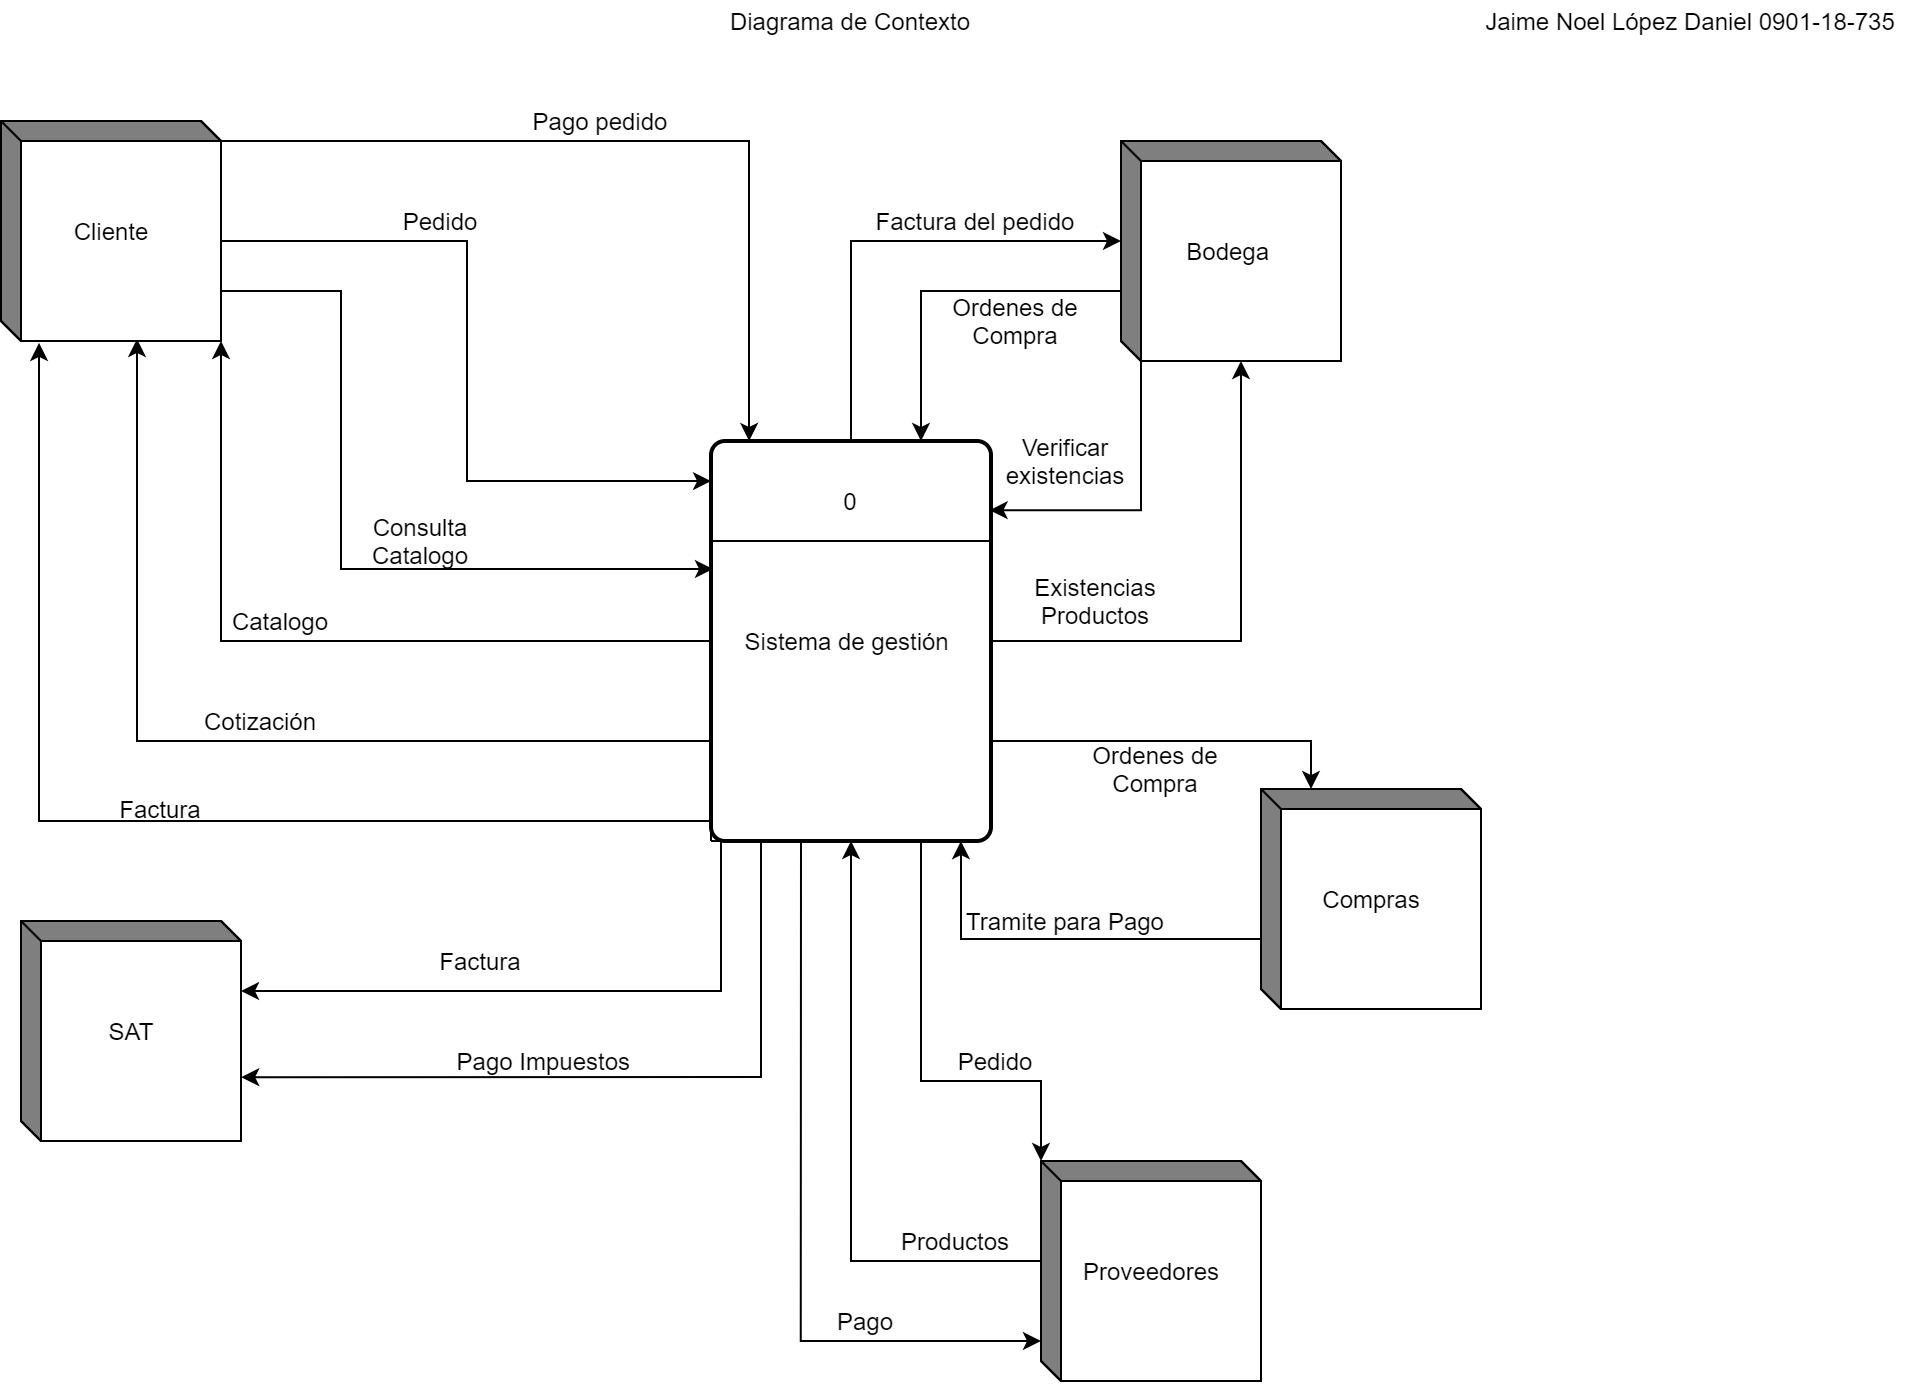

The diagram above was exported from draw.io. Its source (the exported page's mxGraphModel, read from the mxfile embedded in the PNG):
<mxGraphModel dx="1014" dy="529" grid="1" gridSize="10" guides="1" tooltips="1" connect="1" arrows="1" fold="1" page="1" pageScale="1" pageWidth="1169" pageHeight="827" math="0" shadow="0">
  <root>
    <mxCell id="0" />
    <mxCell id="1" parent="0" />
    <mxCell id="wUq1w7Ehj31OBk4rjVOw-18" style="edgeStyle=orthogonalEdgeStyle;rounded=0;orthogonalLoop=1;jettySize=auto;html=1;exitX=0;exitY=0.5;exitDx=0;exitDy=0;entryX=1;entryY=1;entryDx=0;entryDy=0;entryPerimeter=0;" edge="1" parent="1" source="wUq1w7Ehj31OBk4rjVOw-1" target="wUq1w7Ehj31OBk4rjVOw-3">
      <mxGeometry relative="1" as="geometry">
        <Array as="points">
          <mxPoint x="270" y="340" />
        </Array>
      </mxGeometry>
    </mxCell>
    <mxCell id="wUq1w7Ehj31OBk4rjVOw-19" style="edgeStyle=orthogonalEdgeStyle;rounded=0;orthogonalLoop=1;jettySize=auto;html=1;exitX=0;exitY=0.75;exitDx=0;exitDy=0;entryX=0.618;entryY=0.991;entryDx=0;entryDy=0;entryPerimeter=0;" edge="1" parent="1" source="wUq1w7Ehj31OBk4rjVOw-1" target="wUq1w7Ehj31OBk4rjVOw-3">
      <mxGeometry relative="1" as="geometry" />
    </mxCell>
    <mxCell id="wUq1w7Ehj31OBk4rjVOw-23" style="edgeStyle=orthogonalEdgeStyle;rounded=0;orthogonalLoop=1;jettySize=auto;html=1;exitX=0;exitY=1;exitDx=0;exitDy=0;entryX=0.173;entryY=1.009;entryDx=0;entryDy=0;entryPerimeter=0;" edge="1" parent="1" source="wUq1w7Ehj31OBk4rjVOw-1" target="wUq1w7Ehj31OBk4rjVOw-3">
      <mxGeometry relative="1" as="geometry">
        <Array as="points">
          <mxPoint x="515" y="430" />
          <mxPoint x="179" y="430" />
        </Array>
      </mxGeometry>
    </mxCell>
    <mxCell id="wUq1w7Ehj31OBk4rjVOw-26" style="edgeStyle=orthogonalEdgeStyle;rounded=0;orthogonalLoop=1;jettySize=auto;html=1;exitX=0;exitY=1;exitDx=0;exitDy=0;entryX=0;entryY=0;entryDx=110;entryDy=35;entryPerimeter=0;" edge="1" parent="1" source="wUq1w7Ehj31OBk4rjVOw-1" target="wUq1w7Ehj31OBk4rjVOw-25">
      <mxGeometry relative="1" as="geometry">
        <Array as="points">
          <mxPoint x="520" y="440" />
          <mxPoint x="520" y="515" />
        </Array>
      </mxGeometry>
    </mxCell>
    <mxCell id="wUq1w7Ehj31OBk4rjVOw-28" style="edgeStyle=orthogonalEdgeStyle;rounded=0;orthogonalLoop=1;jettySize=auto;html=1;exitX=0.188;exitY=1.002;exitDx=0;exitDy=0;entryX=1.001;entryY=0.71;entryDx=0;entryDy=0;entryPerimeter=0;exitPerimeter=0;" edge="1" parent="1" source="wUq1w7Ehj31OBk4rjVOw-1" target="wUq1w7Ehj31OBk4rjVOw-25">
      <mxGeometry relative="1" as="geometry">
        <Array as="points">
          <mxPoint x="540" y="440" />
          <mxPoint x="540" y="558" />
        </Array>
      </mxGeometry>
    </mxCell>
    <mxCell id="wUq1w7Ehj31OBk4rjVOw-31" style="edgeStyle=orthogonalEdgeStyle;rounded=0;orthogonalLoop=1;jettySize=auto;html=1;exitX=0.5;exitY=0;exitDx=0;exitDy=0;entryX=0;entryY=0;entryDx=0;entryDy=50;entryPerimeter=0;" edge="1" parent="1" source="wUq1w7Ehj31OBk4rjVOw-1" target="wUq1w7Ehj31OBk4rjVOw-30">
      <mxGeometry relative="1" as="geometry" />
    </mxCell>
    <mxCell id="wUq1w7Ehj31OBk4rjVOw-38" style="edgeStyle=orthogonalEdgeStyle;rounded=0;orthogonalLoop=1;jettySize=auto;html=1;exitX=1;exitY=0.5;exitDx=0;exitDy=0;entryX=0;entryY=0;entryDx=60;entryDy=110;entryPerimeter=0;" edge="1" parent="1" source="wUq1w7Ehj31OBk4rjVOw-1" target="wUq1w7Ehj31OBk4rjVOw-30">
      <mxGeometry relative="1" as="geometry" />
    </mxCell>
    <mxCell id="wUq1w7Ehj31OBk4rjVOw-41" style="edgeStyle=orthogonalEdgeStyle;rounded=0;orthogonalLoop=1;jettySize=auto;html=1;exitX=1;exitY=0.75;exitDx=0;exitDy=0;entryX=0;entryY=0;entryDx=25;entryDy=0;entryPerimeter=0;" edge="1" parent="1" source="wUq1w7Ehj31OBk4rjVOw-1" target="wUq1w7Ehj31OBk4rjVOw-40">
      <mxGeometry relative="1" as="geometry" />
    </mxCell>
    <mxCell id="wUq1w7Ehj31OBk4rjVOw-46" style="edgeStyle=orthogonalEdgeStyle;rounded=0;orthogonalLoop=1;jettySize=auto;html=1;exitX=0.75;exitY=1;exitDx=0;exitDy=0;entryX=0;entryY=0;entryDx=0;entryDy=0;entryPerimeter=0;" edge="1" parent="1" source="wUq1w7Ehj31OBk4rjVOw-1" target="wUq1w7Ehj31OBk4rjVOw-45">
      <mxGeometry relative="1" as="geometry">
        <Array as="points">
          <mxPoint x="620" y="560" />
          <mxPoint x="680" y="560" />
        </Array>
      </mxGeometry>
    </mxCell>
    <mxCell id="wUq1w7Ehj31OBk4rjVOw-1" value="Sistema de gestión&amp;nbsp;" style="rounded=1;whiteSpace=wrap;html=1;absoluteArcSize=1;arcSize=14;strokeWidth=2;" vertex="1" parent="1">
      <mxGeometry x="515" y="240" width="140" height="200" as="geometry" />
    </mxCell>
    <mxCell id="wUq1w7Ehj31OBk4rjVOw-10" style="edgeStyle=orthogonalEdgeStyle;rounded=0;orthogonalLoop=1;jettySize=auto;html=1;exitX=0;exitY=0;exitDx=110;exitDy=60;exitPerimeter=0;" edge="1" parent="1" source="wUq1w7Ehj31OBk4rjVOw-3" target="wUq1w7Ehj31OBk4rjVOw-1">
      <mxGeometry relative="1" as="geometry">
        <Array as="points">
          <mxPoint x="393" y="140" />
          <mxPoint x="393" y="260" />
        </Array>
      </mxGeometry>
    </mxCell>
    <mxCell id="wUq1w7Ehj31OBk4rjVOw-14" style="edgeStyle=orthogonalEdgeStyle;rounded=0;orthogonalLoop=1;jettySize=auto;html=1;exitX=0;exitY=0;exitDx=110;exitDy=85;exitPerimeter=0;entryX=0.007;entryY=0.32;entryDx=0;entryDy=0;entryPerimeter=0;" edge="1" parent="1" source="wUq1w7Ehj31OBk4rjVOw-3" target="wUq1w7Ehj31OBk4rjVOw-1">
      <mxGeometry relative="1" as="geometry">
        <Array as="points">
          <mxPoint x="330" y="165" />
          <mxPoint x="330" y="304" />
        </Array>
      </mxGeometry>
    </mxCell>
    <mxCell id="wUq1w7Ehj31OBk4rjVOw-21" style="edgeStyle=orthogonalEdgeStyle;rounded=0;orthogonalLoop=1;jettySize=auto;html=1;exitX=0;exitY=0;exitDx=110;exitDy=10;exitPerimeter=0;entryX=0.136;entryY=0;entryDx=0;entryDy=0;entryPerimeter=0;" edge="1" parent="1" source="wUq1w7Ehj31OBk4rjVOw-3" target="wUq1w7Ehj31OBk4rjVOw-1">
      <mxGeometry relative="1" as="geometry" />
    </mxCell>
    <mxCell id="wUq1w7Ehj31OBk4rjVOw-3" value="Cliente" style="html=1;dashed=0;whitespace=wrap;shape=mxgraph.dfd.externalEntity;rotation=0;" vertex="1" parent="1">
      <mxGeometry x="160" y="80" width="110" height="110" as="geometry" />
    </mxCell>
    <mxCell id="wUq1w7Ehj31OBk4rjVOw-7" value="0" style="text;html=1;strokeColor=none;fillColor=none;align=center;verticalAlign=middle;whiteSpace=wrap;rounded=0;" vertex="1" parent="1">
      <mxGeometry x="565" y="260" width="40" height="20" as="geometry" />
    </mxCell>
    <mxCell id="wUq1w7Ehj31OBk4rjVOw-9" value="" style="endArrow=none;html=1;entryX=1;entryY=0.25;entryDx=0;entryDy=0;exitX=0;exitY=0.25;exitDx=0;exitDy=0;" edge="1" parent="1" source="wUq1w7Ehj31OBk4rjVOw-1" target="wUq1w7Ehj31OBk4rjVOw-1">
      <mxGeometry width="50" height="50" relative="1" as="geometry">
        <mxPoint x="260" y="440" as="sourcePoint" />
        <mxPoint x="310" y="390" as="targetPoint" />
      </mxGeometry>
    </mxCell>
    <mxCell id="wUq1w7Ehj31OBk4rjVOw-11" value="Pedido" style="text;html=1;strokeColor=none;fillColor=none;align=center;verticalAlign=middle;whiteSpace=wrap;rounded=0;" vertex="1" parent="1">
      <mxGeometry x="360" y="120" width="40" height="20" as="geometry" />
    </mxCell>
    <mxCell id="wUq1w7Ehj31OBk4rjVOw-12" value="Diagrama de Contexto" style="text;html=1;strokeColor=none;fillColor=none;align=center;verticalAlign=middle;whiteSpace=wrap;rounded=0;" vertex="1" parent="1">
      <mxGeometry x="500" y="20" width="170" height="20" as="geometry" />
    </mxCell>
    <mxCell id="wUq1w7Ehj31OBk4rjVOw-13" value="Jaime Noel López Daniel 0901-18-735" style="text;html=1;strokeColor=none;fillColor=none;align=center;verticalAlign=middle;whiteSpace=wrap;rounded=0;" vertex="1" parent="1">
      <mxGeometry x="890" y="20" width="230" height="20" as="geometry" />
    </mxCell>
    <mxCell id="wUq1w7Ehj31OBk4rjVOw-15" value="Consulta Catalogo" style="text;html=1;strokeColor=none;fillColor=none;align=center;verticalAlign=middle;whiteSpace=wrap;rounded=0;" vertex="1" parent="1">
      <mxGeometry x="340" y="280" width="60" height="20" as="geometry" />
    </mxCell>
    <mxCell id="wUq1w7Ehj31OBk4rjVOw-17" value="Catalogo" style="text;html=1;strokeColor=none;fillColor=none;align=center;verticalAlign=middle;whiteSpace=wrap;rounded=0;" vertex="1" parent="1">
      <mxGeometry x="270" y="320" width="60" height="20" as="geometry" />
    </mxCell>
    <mxCell id="wUq1w7Ehj31OBk4rjVOw-20" value="Cotización" style="text;html=1;strokeColor=none;fillColor=none;align=center;verticalAlign=middle;whiteSpace=wrap;rounded=0;" vertex="1" parent="1">
      <mxGeometry x="260" y="370" width="60" height="20" as="geometry" />
    </mxCell>
    <mxCell id="wUq1w7Ehj31OBk4rjVOw-22" value="Pago pedido" style="text;html=1;strokeColor=none;fillColor=none;align=center;verticalAlign=middle;whiteSpace=wrap;rounded=0;" vertex="1" parent="1">
      <mxGeometry x="420" y="70" width="80" height="20" as="geometry" />
    </mxCell>
    <mxCell id="wUq1w7Ehj31OBk4rjVOw-24" value="Factura" style="text;html=1;strokeColor=none;fillColor=none;align=center;verticalAlign=middle;whiteSpace=wrap;rounded=0;" vertex="1" parent="1">
      <mxGeometry x="210" y="414" width="60" height="20" as="geometry" />
    </mxCell>
    <mxCell id="wUq1w7Ehj31OBk4rjVOw-25" value="SAT" style="html=1;dashed=0;whitespace=wrap;shape=mxgraph.dfd.externalEntity;rotation=0;" vertex="1" parent="1">
      <mxGeometry x="170" y="480" width="110" height="110" as="geometry" />
    </mxCell>
    <mxCell id="wUq1w7Ehj31OBk4rjVOw-27" value="Factura" style="text;html=1;strokeColor=none;fillColor=none;align=center;verticalAlign=middle;whiteSpace=wrap;rounded=0;" vertex="1" parent="1">
      <mxGeometry x="370" y="490" width="60" height="20" as="geometry" />
    </mxCell>
    <mxCell id="wUq1w7Ehj31OBk4rjVOw-29" value="&amp;nbsp;Pago Impuestos" style="text;html=1;strokeColor=none;fillColor=none;align=center;verticalAlign=middle;whiteSpace=wrap;rounded=0;" vertex="1" parent="1">
      <mxGeometry x="380" y="540" width="100" height="20" as="geometry" />
    </mxCell>
    <mxCell id="wUq1w7Ehj31OBk4rjVOw-33" style="edgeStyle=orthogonalEdgeStyle;rounded=0;orthogonalLoop=1;jettySize=auto;html=1;exitX=0;exitY=0;exitDx=0;exitDy=75;exitPerimeter=0;entryX=0.75;entryY=0;entryDx=0;entryDy=0;" edge="1" parent="1" source="wUq1w7Ehj31OBk4rjVOw-30" target="wUq1w7Ehj31OBk4rjVOw-1">
      <mxGeometry relative="1" as="geometry" />
    </mxCell>
    <mxCell id="wUq1w7Ehj31OBk4rjVOw-36" style="edgeStyle=orthogonalEdgeStyle;rounded=0;orthogonalLoop=1;jettySize=auto;html=1;exitX=0;exitY=0;exitDx=10;exitDy=110;exitPerimeter=0;entryX=0.995;entryY=0.173;entryDx=0;entryDy=0;entryPerimeter=0;" edge="1" parent="1" source="wUq1w7Ehj31OBk4rjVOw-30" target="wUq1w7Ehj31OBk4rjVOw-1">
      <mxGeometry relative="1" as="geometry" />
    </mxCell>
    <mxCell id="wUq1w7Ehj31OBk4rjVOw-30" value="Bodega&amp;nbsp;" style="html=1;dashed=0;whitespace=wrap;shape=mxgraph.dfd.externalEntity;rotation=0;" vertex="1" parent="1">
      <mxGeometry x="720" y="90" width="110" height="110" as="geometry" />
    </mxCell>
    <mxCell id="wUq1w7Ehj31OBk4rjVOw-32" value="Factura del pedido" style="text;html=1;strokeColor=none;fillColor=none;align=center;verticalAlign=middle;whiteSpace=wrap;rounded=0;" vertex="1" parent="1">
      <mxGeometry x="595" y="120" width="105" height="20" as="geometry" />
    </mxCell>
    <mxCell id="wUq1w7Ehj31OBk4rjVOw-34" value="Ordenes de Compra" style="text;html=1;strokeColor=none;fillColor=none;align=center;verticalAlign=middle;whiteSpace=wrap;rounded=0;" vertex="1" parent="1">
      <mxGeometry x="615" y="170" width="105" height="20" as="geometry" />
    </mxCell>
    <mxCell id="wUq1w7Ehj31OBk4rjVOw-37" value="Verificar existencias" style="text;html=1;strokeColor=none;fillColor=none;align=center;verticalAlign=middle;whiteSpace=wrap;rounded=0;" vertex="1" parent="1">
      <mxGeometry x="655" y="240" width="75" height="20" as="geometry" />
    </mxCell>
    <mxCell id="wUq1w7Ehj31OBk4rjVOw-39" value="Existencias&lt;br&gt;Productos" style="text;html=1;strokeColor=none;fillColor=none;align=center;verticalAlign=middle;whiteSpace=wrap;rounded=0;" vertex="1" parent="1">
      <mxGeometry x="670" y="310" width="75" height="20" as="geometry" />
    </mxCell>
    <mxCell id="wUq1w7Ehj31OBk4rjVOw-43" style="edgeStyle=orthogonalEdgeStyle;rounded=0;orthogonalLoop=1;jettySize=auto;html=1;exitX=0;exitY=0;exitDx=0;exitDy=75;exitPerimeter=0;" edge="1" parent="1" source="wUq1w7Ehj31OBk4rjVOw-40">
      <mxGeometry relative="1" as="geometry">
        <mxPoint x="640" y="440" as="targetPoint" />
        <Array as="points">
          <mxPoint x="640" y="489" />
          <mxPoint x="640" y="440" />
        </Array>
      </mxGeometry>
    </mxCell>
    <mxCell id="wUq1w7Ehj31OBk4rjVOw-40" value="Compras" style="html=1;dashed=0;whitespace=wrap;shape=mxgraph.dfd.externalEntity;rotation=0;" vertex="1" parent="1">
      <mxGeometry x="790" y="414" width="110" height="110" as="geometry" />
    </mxCell>
    <mxCell id="wUq1w7Ehj31OBk4rjVOw-42" value="Ordenes de Compra" style="text;html=1;strokeColor=none;fillColor=none;align=center;verticalAlign=middle;whiteSpace=wrap;rounded=0;" vertex="1" parent="1">
      <mxGeometry x="685" y="394" width="105" height="20" as="geometry" />
    </mxCell>
    <mxCell id="wUq1w7Ehj31OBk4rjVOw-44" value="Tramite para Pago" style="text;html=1;strokeColor=none;fillColor=none;align=center;verticalAlign=middle;whiteSpace=wrap;rounded=0;" vertex="1" parent="1">
      <mxGeometry x="640" y="470" width="105" height="20" as="geometry" />
    </mxCell>
    <mxCell id="wUq1w7Ehj31OBk4rjVOw-48" style="edgeStyle=orthogonalEdgeStyle;rounded=0;orthogonalLoop=1;jettySize=auto;html=1;exitX=0;exitY=0;exitDx=0;exitDy=75;exitPerimeter=0;entryX=0.5;entryY=1;entryDx=0;entryDy=0;" edge="1" parent="1" source="wUq1w7Ehj31OBk4rjVOw-45" target="wUq1w7Ehj31OBk4rjVOw-1">
      <mxGeometry relative="1" as="geometry">
        <Array as="points">
          <mxPoint x="680" y="650" />
          <mxPoint x="585" y="650" />
        </Array>
      </mxGeometry>
    </mxCell>
    <mxCell id="wUq1w7Ehj31OBk4rjVOw-51" style="edgeStyle=orthogonalEdgeStyle;rounded=0;orthogonalLoop=1;jettySize=auto;html=1;entryX=0.321;entryY=1;entryDx=0;entryDy=0;entryPerimeter=0;startArrow=classic;startFill=1;endArrow=none;endFill=0;exitX=0;exitY=0.818;exitDx=0;exitDy=0;exitPerimeter=0;" edge="1" parent="1" source="wUq1w7Ehj31OBk4rjVOw-45" target="wUq1w7Ehj31OBk4rjVOw-1">
      <mxGeometry relative="1" as="geometry">
        <mxPoint x="670" y="690" as="sourcePoint" />
        <Array as="points">
          <mxPoint x="560" y="690" />
        </Array>
      </mxGeometry>
    </mxCell>
    <mxCell id="wUq1w7Ehj31OBk4rjVOw-45" value="Proveedores" style="html=1;dashed=0;whitespace=wrap;shape=mxgraph.dfd.externalEntity;rotation=0;" vertex="1" parent="1">
      <mxGeometry x="680" y="600" width="110" height="110" as="geometry" />
    </mxCell>
    <mxCell id="wUq1w7Ehj31OBk4rjVOw-47" value="Pedido" style="text;html=1;strokeColor=none;fillColor=none;align=center;verticalAlign=middle;whiteSpace=wrap;rounded=0;" vertex="1" parent="1">
      <mxGeometry x="625" y="540" width="65" height="20" as="geometry" />
    </mxCell>
    <mxCell id="wUq1w7Ehj31OBk4rjVOw-49" value="Productos" style="text;html=1;strokeColor=none;fillColor=none;align=center;verticalAlign=middle;whiteSpace=wrap;rounded=0;" vertex="1" parent="1">
      <mxGeometry x="605" y="630" width="65" height="20" as="geometry" />
    </mxCell>
    <mxCell id="wUq1w7Ehj31OBk4rjVOw-52" value="Pago" style="text;html=1;strokeColor=none;fillColor=none;align=center;verticalAlign=middle;whiteSpace=wrap;rounded=0;" vertex="1" parent="1">
      <mxGeometry x="565" y="670" width="55" height="20" as="geometry" />
    </mxCell>
  </root>
</mxGraphModel>